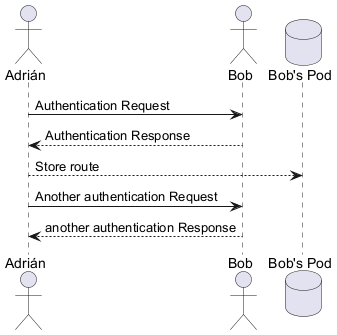

The diagram above was rendered by PlantUML. Its source (embedded in the PNG):
@startuml
actor Adrián
actor Bob
database Pod as "Bob's Pod"
Adrián -> Bob: Authentication Request
Bob --> Adrián: Authentication Response
Adrián  --> Pod: Store route
Adrián -> Bob: Another authentication Request
Adrián <-- Bob: another authentication Response
@enduml